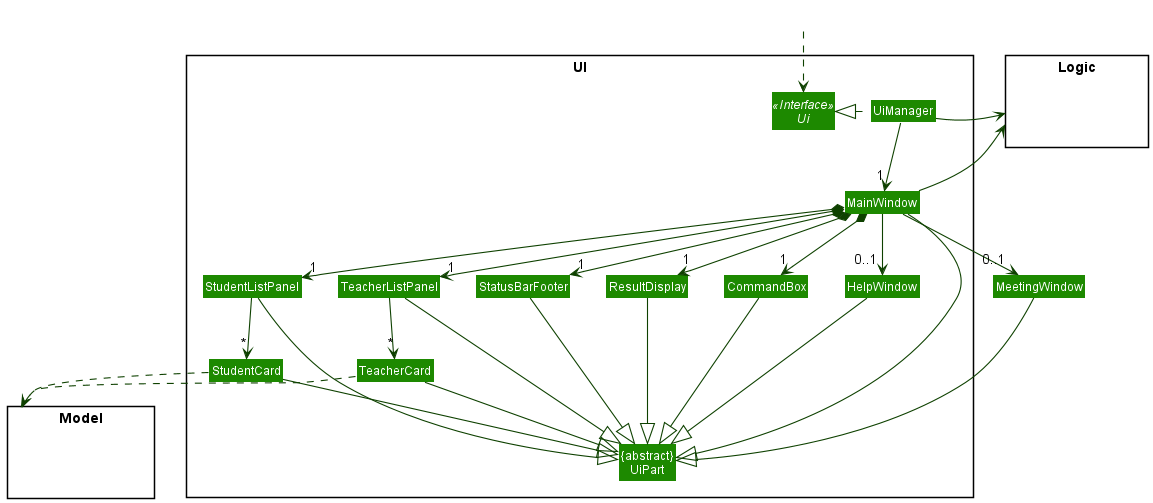

The diagram above was rendered by PlantUML. Its source (embedded in the PNG):
@startuml
!include style.puml
skinparam arrowThickness 1.1
skinparam arrowColor UI_COLOR_T4
skinparam classBackgroundColor UI_COLOR

package UI <<Rectangle>>{
Interface Ui <<Interface>>
Class "{abstract}\nUiPart" as UiPart
Class UiManager
Class MainWindow
Class HelpWindow
Class ResultDisplay
Class StudentListPanel
Class StudentCard
Class StatusBarFooter
Class CommandBox
Class TeacherListPanel
Class TeacherCard
}

package Model <<Rectangle>> {
Class HiddenModel #FFFFFF
}

package Logic <<Rectangle>> {
Class HiddenLogic #FFFFFF
}

Class HiddenOutside #FFFFFF
HiddenOutside ..> Ui

UiManager .left.|> Ui
UiManager -down-> "1" MainWindow
MainWindow *-down->  "1" CommandBox
MainWindow *-down-> "1" ResultDisplay
MainWindow *-down-> "1" StudentListPanel
MainWindow *-down-> "1" TeacherListPanel
MainWindow *-down-> "1" StatusBarFooter
MainWindow --> "0..1" HelpWindow
MainWindow --> "0..1" MeetingWindow

StudentListPanel -down-> "*" StudentCard

TeacherListPanel -down-> "*" TeacherCard

MainWindow -left-|> UiPart

ResultDisplay --|> UiPart
CommandBox --|> UiPart
StudentListPanel --|> UiPart
StudentCard --|> UiPart
TeacherListPanel --|> UiPart
TeacherCard --|> UiPart
StatusBarFooter --|> UiPart
HelpWindow --|> UiPart
MeetingWindow --|> UiPart

StudentCard ..> Model
TeacherCard ..> Model
UiManager -right-> Logic
MainWindow -left-> Logic

StudentListPanel -[hidden]left- HelpWindow
TeacherListPanel -[hidden]left- HelpWindow
StudentListPanel -[hidden]left- MeetingWindow
TeacherListPanel -[hidden]left- MeetingWindow
HelpWindow -[hidden]left- CommandBox
MeetingWindow -[hidden]left- CommandBox
CommandBox -[hidden]left- ResultDisplay
ResultDisplay -[hidden]left- StatusBarFooter

MainWindow -[hidden]-|> UiPart
@enduml